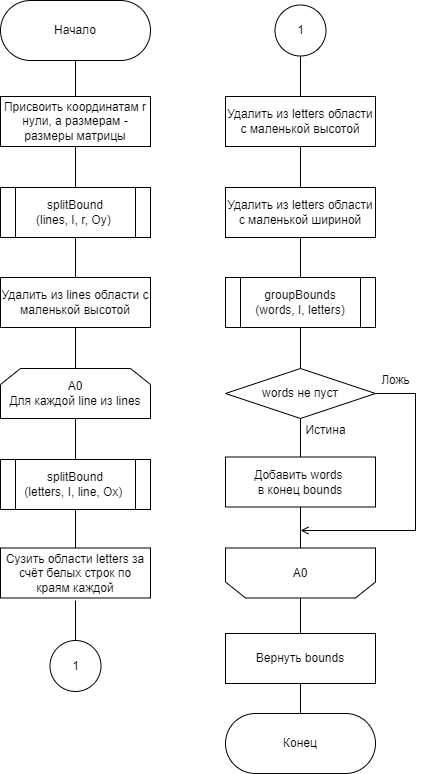

The diagram above was exported from draw.io. Its source (the exported page's mxGraphModel, read from the mxfile embedded in the PNG):
<mxGraphModel dx="1422" dy="737" grid="1" gridSize="10" guides="1" tooltips="1" connect="1" arrows="1" fold="1" page="1" pageScale="1" pageWidth="827" pageHeight="1169" math="0" shadow="0">
  <root>
    <mxCell id="OAhikgPVVw_BHhbXD54u-0" />
    <mxCell id="OAhikgPVVw_BHhbXD54u-1" parent="OAhikgPVVw_BHhbXD54u-0" />
    <mxCell id="1q1hZivGxIvf0Nxemflg-3" value="" style="edgeStyle=orthogonalEdgeStyle;rounded=0;orthogonalLoop=1;jettySize=auto;html=1;fontSize=12;endArrow=none;endFill=0;" parent="OAhikgPVVw_BHhbXD54u-1" source="6T1fKH-Hzxbg5HzS6iCG-15" target="OaykYplS8f9ol0NDvjnJ-2" edge="1">
      <mxGeometry relative="1" as="geometry" />
    </mxCell>
    <mxCell id="6T1fKH-Hzxbg5HzS6iCG-15" value="Начало" style="rounded=1;whiteSpace=wrap;html=1;arcSize=50;" parent="OAhikgPVVw_BHhbXD54u-1" vertex="1">
      <mxGeometry x="270" y="80" width="150" height="60" as="geometry" />
    </mxCell>
    <mxCell id="1q1hZivGxIvf0Nxemflg-4" value="" style="edgeStyle=orthogonalEdgeStyle;rounded=0;orthogonalLoop=1;jettySize=auto;html=1;fontSize=12;endArrow=none;endFill=0;" parent="OAhikgPVVw_BHhbXD54u-1" source="OaykYplS8f9ol0NDvjnJ-2" target="gLqFMmJyUtG166tJ2s__-0" edge="1">
      <mxGeometry relative="1" as="geometry" />
    </mxCell>
    <mxCell id="OaykYplS8f9ol0NDvjnJ-2" value="Присвоить координатам r нули, а размерам - размеры матрицы" style="rounded=0;whiteSpace=wrap;html=1;arcSize=0;" parent="OAhikgPVVw_BHhbXD54u-1" vertex="1">
      <mxGeometry x="270" y="176" width="150" height="50" as="geometry" />
    </mxCell>
    <mxCell id="1q1hZivGxIvf0Nxemflg-5" value="" style="edgeStyle=orthogonalEdgeStyle;rounded=0;orthogonalLoop=1;jettySize=auto;html=1;fontSize=12;endArrow=none;endFill=0;" parent="OAhikgPVVw_BHhbXD54u-1" source="gLqFMmJyUtG166tJ2s__-0" target="gLqFMmJyUtG166tJ2s__-3" edge="1">
      <mxGeometry relative="1" as="geometry" />
    </mxCell>
    <mxCell id="gLqFMmJyUtG166tJ2s__-0" value="splitBound&lt;br&gt;(lines, I, r, Oy)&amp;nbsp;" style="shape=process;whiteSpace=wrap;html=1;backgroundOutline=1;fontSize=12;strokeWidth=1;" parent="OAhikgPVVw_BHhbXD54u-1" vertex="1">
      <mxGeometry x="270" y="267" width="150" height="50" as="geometry" />
    </mxCell>
    <mxCell id="1q1hZivGxIvf0Nxemflg-6" value="" style="edgeStyle=orthogonalEdgeStyle;rounded=0;orthogonalLoop=1;jettySize=auto;html=1;fontSize=12;endArrow=none;endFill=0;" parent="OAhikgPVVw_BHhbXD54u-1" source="gLqFMmJyUtG166tJ2s__-3" target="gLqFMmJyUtG166tJ2s__-4" edge="1">
      <mxGeometry relative="1" as="geometry" />
    </mxCell>
    <mxCell id="gLqFMmJyUtG166tJ2s__-3" value="Удалить из lines области с маленькой высотой" style="rounded=0;whiteSpace=wrap;html=1;arcSize=0;" parent="OAhikgPVVw_BHhbXD54u-1" vertex="1">
      <mxGeometry x="270" y="357" width="150" height="50" as="geometry" />
    </mxCell>
    <mxCell id="1q1hZivGxIvf0Nxemflg-7" value="" style="edgeStyle=orthogonalEdgeStyle;rounded=0;orthogonalLoop=1;jettySize=auto;html=1;fontSize=12;endArrow=none;endFill=0;" parent="OAhikgPVVw_BHhbXD54u-1" source="gLqFMmJyUtG166tJ2s__-4" target="tftDFLfr6jk1tJrk9Vdw-0" edge="1">
      <mxGeometry relative="1" as="geometry" />
    </mxCell>
    <mxCell id="gLqFMmJyUtG166tJ2s__-4" value="A0&lt;br&gt;Для каждой line из lines" style="shape=loopLimit;whiteSpace=wrap;html=1;rounded=0;" parent="OAhikgPVVw_BHhbXD54u-1" vertex="1">
      <mxGeometry x="270" y="448" width="150" height="50" as="geometry" />
    </mxCell>
    <mxCell id="1q1hZivGxIvf0Nxemflg-8" value="" style="edgeStyle=orthogonalEdgeStyle;rounded=0;orthogonalLoop=1;jettySize=auto;html=1;fontSize=12;endArrow=none;endFill=0;" parent="OAhikgPVVw_BHhbXD54u-1" source="tftDFLfr6jk1tJrk9Vdw-0" edge="1">
      <mxGeometry relative="1" as="geometry">
        <mxPoint x="345" y="630" as="targetPoint" />
      </mxGeometry>
    </mxCell>
    <mxCell id="tftDFLfr6jk1tJrk9Vdw-0" value="splitBound&lt;br&gt;(letters, I, line, Ox)&amp;nbsp;" style="shape=process;whiteSpace=wrap;html=1;backgroundOutline=1;fontSize=12;strokeWidth=1;" parent="OAhikgPVVw_BHhbXD54u-1" vertex="1">
      <mxGeometry x="270" y="539" width="150" height="50" as="geometry" />
    </mxCell>
    <mxCell id="1q1hZivGxIvf0Nxemflg-11" value="" style="edgeStyle=orthogonalEdgeStyle;rounded=0;orthogonalLoop=1;jettySize=auto;html=1;fontSize=12;endArrow=none;endFill=0;" parent="OAhikgPVVw_BHhbXD54u-1" source="tftDFLfr6jk1tJrk9Vdw-1" target="tftDFLfr6jk1tJrk9Vdw-2" edge="1">
      <mxGeometry relative="1" as="geometry" />
    </mxCell>
    <mxCell id="tftDFLfr6jk1tJrk9Vdw-1" value="Удалить из letters области с маленькой высотой" style="rounded=0;whiteSpace=wrap;html=1;arcSize=0;flipV=1;" parent="OAhikgPVVw_BHhbXD54u-1" vertex="1">
      <mxGeometry x="495" y="176" width="150" height="50" as="geometry" />
    </mxCell>
    <mxCell id="1q1hZivGxIvf0Nxemflg-12" value="" style="edgeStyle=orthogonalEdgeStyle;rounded=0;orthogonalLoop=1;jettySize=auto;html=1;fontSize=12;endArrow=none;endFill=0;" parent="OAhikgPVVw_BHhbXD54u-1" source="tftDFLfr6jk1tJrk9Vdw-2" target="tftDFLfr6jk1tJrk9Vdw-6" edge="1">
      <mxGeometry relative="1" as="geometry" />
    </mxCell>
    <mxCell id="tftDFLfr6jk1tJrk9Vdw-2" value="Удалить из letters области с маленькой шириной" style="rounded=0;whiteSpace=wrap;html=1;arcSize=0;flipV=1;" parent="OAhikgPVVw_BHhbXD54u-1" vertex="1">
      <mxGeometry x="495" y="267" width="150" height="50" as="geometry" />
    </mxCell>
    <mxCell id="1q1hZivGxIvf0Nxemflg-9" value="" style="edgeStyle=orthogonalEdgeStyle;rounded=0;orthogonalLoop=1;jettySize=auto;html=1;fontSize=12;endArrow=none;endFill=0;" parent="OAhikgPVVw_BHhbXD54u-1" target="1q1hZivGxIvf0Nxemflg-0" edge="1">
      <mxGeometry relative="1" as="geometry">
        <mxPoint x="345" y="680" as="sourcePoint" />
      </mxGeometry>
    </mxCell>
    <mxCell id="spnDfFl5YdziIlSxGZf4-1" value="" style="edgeStyle=orthogonalEdgeStyle;rounded=0;orthogonalLoop=1;jettySize=auto;html=1;fontSize=12;endArrow=none;endFill=0;" parent="OAhikgPVVw_BHhbXD54u-1" source="tftDFLfr6jk1tJrk9Vdw-6" target="spnDfFl5YdziIlSxGZf4-0" edge="1">
      <mxGeometry relative="1" as="geometry" />
    </mxCell>
    <mxCell id="tftDFLfr6jk1tJrk9Vdw-6" value="groupBounds&lt;br&gt;(words, I, letters)" style="shape=process;whiteSpace=wrap;html=1;backgroundOutline=1;fontSize=12;strokeWidth=1;flipV=1;" parent="OAhikgPVVw_BHhbXD54u-1" vertex="1">
      <mxGeometry x="495" y="357" width="150" height="50" as="geometry" />
    </mxCell>
    <mxCell id="1q1hZivGxIvf0Nxemflg-14" value="" style="edgeStyle=orthogonalEdgeStyle;rounded=0;orthogonalLoop=1;jettySize=auto;html=1;fontSize=12;endArrow=none;endFill=0;" parent="OAhikgPVVw_BHhbXD54u-1" source="tftDFLfr6jk1tJrk9Vdw-7" edge="1">
      <mxGeometry relative="1" as="geometry">
        <mxPoint x="570" y="713.5" as="targetPoint" />
      </mxGeometry>
    </mxCell>
    <mxCell id="tftDFLfr6jk1tJrk9Vdw-7" value="А0" style="shape=loopLimit;whiteSpace=wrap;html=1;rounded=0;flipV=1;" parent="OAhikgPVVw_BHhbXD54u-1" vertex="1">
      <mxGeometry x="495" y="627.5" width="150" height="50" as="geometry" />
    </mxCell>
    <mxCell id="1q1hZivGxIvf0Nxemflg-0" value="1" style="ellipse;whiteSpace=wrap;html=1;aspect=fixed;" parent="OAhikgPVVw_BHhbXD54u-1" vertex="1">
      <mxGeometry x="319.5" y="720" width="51" height="51" as="geometry" />
    </mxCell>
    <mxCell id="1q1hZivGxIvf0Nxemflg-10" value="" style="edgeStyle=orthogonalEdgeStyle;rounded=0;orthogonalLoop=1;jettySize=auto;html=1;fontSize=12;endArrow=none;endFill=0;" parent="OAhikgPVVw_BHhbXD54u-1" source="1q1hZivGxIvf0Nxemflg-1" target="tftDFLfr6jk1tJrk9Vdw-1" edge="1">
      <mxGeometry relative="1" as="geometry" />
    </mxCell>
    <mxCell id="1q1hZivGxIvf0Nxemflg-1" value="1" style="ellipse;whiteSpace=wrap;html=1;aspect=fixed;" parent="OAhikgPVVw_BHhbXD54u-1" vertex="1">
      <mxGeometry x="544.5" y="84.5" width="51" height="51" as="geometry" />
    </mxCell>
    <mxCell id="spnDfFl5YdziIlSxGZf4-3" value="" style="edgeStyle=orthogonalEdgeStyle;rounded=0;orthogonalLoop=1;jettySize=auto;html=1;fontSize=12;endArrow=none;endFill=0;" parent="OAhikgPVVw_BHhbXD54u-1" source="0CksH8ICL8d5iKBpNj6Z-0" target="tftDFLfr6jk1tJrk9Vdw-7" edge="1">
      <mxGeometry relative="1" as="geometry" />
    </mxCell>
    <mxCell id="0CksH8ICL8d5iKBpNj6Z-0" value="Добавить words &lt;br&gt;в конец bounds" style="rounded=0;whiteSpace=wrap;html=1;arcSize=0;flipV=1;" parent="OAhikgPVVw_BHhbXD54u-1" vertex="1">
      <mxGeometry x="495" y="536.5" width="150" height="50" as="geometry" />
    </mxCell>
    <mxCell id="spnDfFl5YdziIlSxGZf4-2" value="" style="edgeStyle=orthogonalEdgeStyle;rounded=0;orthogonalLoop=1;jettySize=auto;html=1;fontSize=12;endArrow=none;endFill=0;" parent="OAhikgPVVw_BHhbXD54u-1" source="spnDfFl5YdziIlSxGZf4-0" target="0CksH8ICL8d5iKBpNj6Z-0" edge="1">
      <mxGeometry relative="1" as="geometry" />
    </mxCell>
    <mxCell id="spnDfFl5YdziIlSxGZf4-4" style="edgeStyle=orthogonalEdgeStyle;rounded=0;orthogonalLoop=1;jettySize=auto;html=1;exitX=1;exitY=0.5;exitDx=0;exitDy=0;fontSize=12;endArrow=open;endFill=0;" parent="OAhikgPVVw_BHhbXD54u-1" source="spnDfFl5YdziIlSxGZf4-0" edge="1">
      <mxGeometry relative="1" as="geometry">
        <mxPoint x="570" y="610" as="targetPoint" />
        <Array as="points">
          <mxPoint x="685" y="473" />
          <mxPoint x="685" y="610" />
        </Array>
      </mxGeometry>
    </mxCell>
    <mxCell id="spnDfFl5YdziIlSxGZf4-0" value="words не пуст" style="rhombus;whiteSpace=wrap;html=1;fontFamily=Helvetica;fontSize=12;fontColor=default;strokeColor=default;fillColor=default;rounded=0;" parent="OAhikgPVVw_BHhbXD54u-1" vertex="1">
      <mxGeometry x="495" y="448" width="150" height="50" as="geometry" />
    </mxCell>
    <mxCell id="ixmdWmm9Dh2XYR0IBrv_-0" value="Истина" style="text;html=1;align=center;verticalAlign=middle;resizable=0;points=[];autosize=1;strokeColor=none;fillColor=none;" parent="OAhikgPVVw_BHhbXD54u-1" vertex="1">
      <mxGeometry x="565" y="500" width="60" height="20" as="geometry" />
    </mxCell>
    <mxCell id="ixmdWmm9Dh2XYR0IBrv_-1" value="Ложь" style="text;html=1;align=center;verticalAlign=middle;resizable=0;points=[];autosize=1;strokeColor=none;fillColor=none;" parent="OAhikgPVVw_BHhbXD54u-1" vertex="1">
      <mxGeometry x="645" y="450" width="40" height="20" as="geometry" />
    </mxCell>
    <mxCell id="nbfabbdCae48f7wsjrWC-0" value="Конец" style="rounded=1;whiteSpace=wrap;html=1;arcSize=50;flipV=1;" parent="OAhikgPVVw_BHhbXD54u-1" vertex="1">
      <mxGeometry x="495" y="793" width="150" height="60" as="geometry" />
    </mxCell>
    <mxCell id="nbfabbdCae48f7wsjrWC-2" value="" style="edgeStyle=orthogonalEdgeStyle;rounded=0;orthogonalLoop=1;jettySize=auto;html=1;fontSize=12;endArrow=none;endFill=0;" parent="OAhikgPVVw_BHhbXD54u-1" source="nbfabbdCae48f7wsjrWC-1" target="nbfabbdCae48f7wsjrWC-0" edge="1">
      <mxGeometry relative="1" as="geometry" />
    </mxCell>
    <mxCell id="nbfabbdCae48f7wsjrWC-1" value="Вернуть bounds" style="rounded=0;whiteSpace=wrap;html=1;arcSize=0;flipV=1;" parent="OAhikgPVVw_BHhbXD54u-1" vertex="1">
      <mxGeometry x="495" y="713" width="150" height="50" as="geometry" />
    </mxCell>
    <mxCell id="oHEk6KkymRJZ0krRd35G-0" value="Сузить области letters за счёт белых строк по краям каждой" style="rounded=0;whiteSpace=wrap;html=1;arcSize=0;" parent="OAhikgPVVw_BHhbXD54u-1" vertex="1">
      <mxGeometry x="270" y="627.5" width="150" height="50" as="geometry" />
    </mxCell>
  </root>
</mxGraphModel>